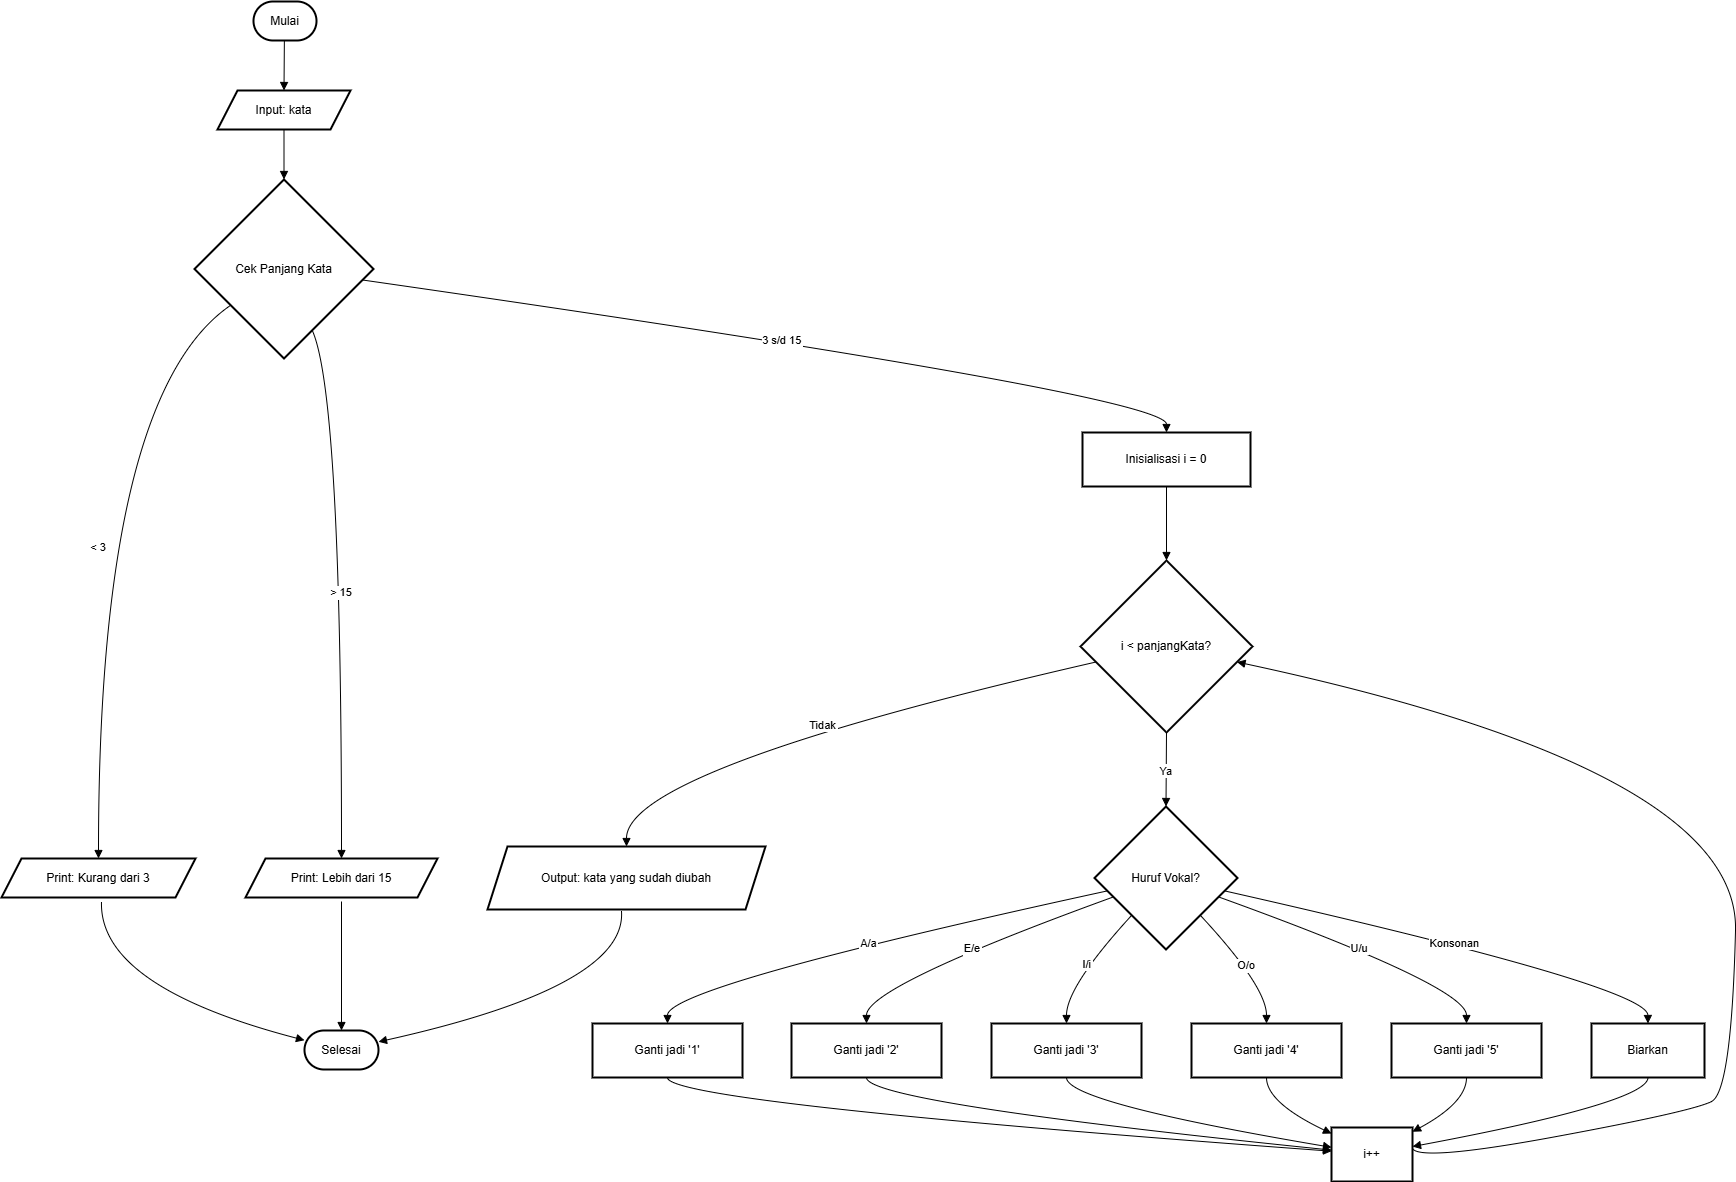

The diagram above was exported from draw.io. Its source (the exported page's mxGraphModel, read from the mxfile embedded in the PNG):
<mxGraphModel dx="2084" dy="1216" grid="1" gridSize="10" guides="1" tooltips="1" connect="1" arrows="1" fold="1" page="1" pageScale="1" pageWidth="850" pageHeight="1100" math="0" shadow="0">
  <root>
    <mxCell id="0" />
    <mxCell id="1" parent="0" />
    <mxCell id="aWIyLoaGlJ9nAD2e8B5T-1" parent="1" style="rounded=1;whiteSpace=wrap;arcSize=50;strokeWidth=2;" value="Mulai" vertex="1">
      <mxGeometry height="39" width="63" x="272" y="20" as="geometry" />
    </mxCell>
    <mxCell id="aWIyLoaGlJ9nAD2e8B5T-2" parent="1" style="shape=parallelogram;perimeter=parallelogramPerimeter;fixedSize=1;strokeWidth=2;whiteSpace=wrap;" value="Input: kata" vertex="1">
      <mxGeometry height="39" width="133" x="236" y="109" as="geometry" />
    </mxCell>
    <mxCell id="aWIyLoaGlJ9nAD2e8B5T-3" parent="1" style="rhombus;strokeWidth=2;whiteSpace=wrap;" value="Cek Panjang Kata" vertex="1">
      <mxGeometry height="179" width="179" x="213" y="198" as="geometry" />
    </mxCell>
    <mxCell id="aWIyLoaGlJ9nAD2e8B5T-4" parent="1" style="shape=parallelogram;perimeter=parallelogramPerimeter;fixedSize=1;strokeWidth=2;whiteSpace=wrap;" value="Print: Kurang dari 3" vertex="1">
      <mxGeometry height="39" width="194" x="20" y="877" as="geometry" />
    </mxCell>
    <mxCell id="aWIyLoaGlJ9nAD2e8B5T-5" parent="1" style="shape=parallelogram;perimeter=parallelogramPerimeter;fixedSize=1;strokeWidth=2;whiteSpace=wrap;" value="Print: Lebih dari 15" vertex="1">
      <mxGeometry height="39" width="192" x="264" y="877" as="geometry" />
    </mxCell>
    <mxCell id="aWIyLoaGlJ9nAD2e8B5T-6" parent="1" style="rounded=1;whiteSpace=wrap;arcSize=50;strokeWidth=2;" value="Selesai" vertex="1">
      <mxGeometry height="39" width="74" x="323" y="1049" as="geometry" />
    </mxCell>
    <mxCell id="aWIyLoaGlJ9nAD2e8B5T-7" parent="1" style="whiteSpace=wrap;strokeWidth=2;" value="Inisialisasi i = 0" vertex="1">
      <mxGeometry height="54" width="168" x="1101" y="451" as="geometry" />
    </mxCell>
    <mxCell id="aWIyLoaGlJ9nAD2e8B5T-8" parent="1" style="rhombus;strokeWidth=2;whiteSpace=wrap;" value="i &lt; panjangKata?" vertex="1">
      <mxGeometry height="172" width="172" x="1099" y="579" as="geometry" />
    </mxCell>
    <mxCell id="aWIyLoaGlJ9nAD2e8B5T-9" parent="1" style="shape=parallelogram;perimeter=parallelogramPerimeter;fixedSize=1;strokeWidth=2;whiteSpace=wrap;" value="Output: kata yang sudah diubah" vertex="1">
      <mxGeometry height="63" width="278" x="506" y="865" as="geometry" />
    </mxCell>
    <mxCell id="aWIyLoaGlJ9nAD2e8B5T-10" parent="1" style="rhombus;strokeWidth=2;whiteSpace=wrap;" value="Huruf Vokal?" vertex="1">
      <mxGeometry height="143" width="143" x="1113" y="825" as="geometry" />
    </mxCell>
    <mxCell id="aWIyLoaGlJ9nAD2e8B5T-11" parent="1" style="whiteSpace=wrap;strokeWidth=2;" value="Ganti jadi '1'" vertex="1">
      <mxGeometry height="54" width="150" x="611" y="1042" as="geometry" />
    </mxCell>
    <mxCell id="aWIyLoaGlJ9nAD2e8B5T-12" parent="1" style="whiteSpace=wrap;strokeWidth=2;" value="Ganti jadi '2'" vertex="1">
      <mxGeometry height="54" width="150" x="810" y="1042" as="geometry" />
    </mxCell>
    <mxCell id="aWIyLoaGlJ9nAD2e8B5T-13" parent="1" style="whiteSpace=wrap;strokeWidth=2;" value="Ganti jadi '3'" vertex="1">
      <mxGeometry height="54" width="150" x="1010" y="1042" as="geometry" />
    </mxCell>
    <mxCell id="aWIyLoaGlJ9nAD2e8B5T-14" parent="1" style="whiteSpace=wrap;strokeWidth=2;" value="Ganti jadi '4'" vertex="1">
      <mxGeometry height="54" width="150" x="1210" y="1042" as="geometry" />
    </mxCell>
    <mxCell id="aWIyLoaGlJ9nAD2e8B5T-15" parent="1" style="whiteSpace=wrap;strokeWidth=2;" value="Ganti jadi '5'" vertex="1">
      <mxGeometry height="54" width="150" x="1410" y="1042" as="geometry" />
    </mxCell>
    <mxCell id="aWIyLoaGlJ9nAD2e8B5T-16" parent="1" style="whiteSpace=wrap;strokeWidth=2;" value="Biarkan" vertex="1">
      <mxGeometry height="54" width="113" x="1610" y="1042" as="geometry" />
    </mxCell>
    <mxCell id="aWIyLoaGlJ9nAD2e8B5T-17" parent="1" style="whiteSpace=wrap;strokeWidth=2;" value="i++" vertex="1">
      <mxGeometry height="54" width="81" x="1350" y="1146" as="geometry" />
    </mxCell>
    <mxCell id="aWIyLoaGlJ9nAD2e8B5T-18" edge="1" parent="1" source="aWIyLoaGlJ9nAD2e8B5T-1" style="curved=1;startArrow=none;endArrow=block;exitX=0.49;exitY=1;entryX=0.5;entryY=0;rounded=0;" target="aWIyLoaGlJ9nAD2e8B5T-2" value="">
      <mxGeometry relative="1" as="geometry">
        <Array as="points" />
      </mxGeometry>
    </mxCell>
    <mxCell id="aWIyLoaGlJ9nAD2e8B5T-19" edge="1" parent="1" source="aWIyLoaGlJ9nAD2e8B5T-2" style="curved=1;startArrow=none;endArrow=block;exitX=0.5;exitY=1;entryX=0.5;entryY=0;rounded=0;" target="aWIyLoaGlJ9nAD2e8B5T-3" value="">
      <mxGeometry relative="1" as="geometry">
        <Array as="points" />
      </mxGeometry>
    </mxCell>
    <mxCell id="aWIyLoaGlJ9nAD2e8B5T-20" edge="1" parent="1" source="aWIyLoaGlJ9nAD2e8B5T-3" style="curved=1;startArrow=none;endArrow=block;exitX=0;exitY=0.84;entryX=0.5;entryY=-0.01;rounded=0;" target="aWIyLoaGlJ9nAD2e8B5T-4" value="&lt; 3">
      <mxGeometry relative="1" as="geometry">
        <Array as="points">
          <mxPoint x="117" y="414" />
        </Array>
      </mxGeometry>
    </mxCell>
    <mxCell id="aWIyLoaGlJ9nAD2e8B5T-21" edge="1" parent="1" source="aWIyLoaGlJ9nAD2e8B5T-3" style="curved=1;startArrow=none;endArrow=block;exitX=0.73;exitY=1;entryX=0.5;entryY=-0.01;rounded=0;" target="aWIyLoaGlJ9nAD2e8B5T-5" value="&gt; 15">
      <mxGeometry relative="1" as="geometry">
        <Array as="points">
          <mxPoint x="360" y="414" />
        </Array>
      </mxGeometry>
    </mxCell>
    <mxCell id="aWIyLoaGlJ9nAD2e8B5T-22" edge="1" parent="1" style="curved=1;startArrow=none;endArrow=block;entryX=0;entryY=0.25;rounded=0;" target="aWIyLoaGlJ9nAD2e8B5T-6" value="">
      <mxGeometry relative="1" as="geometry">
        <Array as="points">
          <mxPoint x="117" y="1005" />
        </Array>
        <mxPoint x="120" y="920" as="sourcePoint" />
      </mxGeometry>
    </mxCell>
    <mxCell id="aWIyLoaGlJ9nAD2e8B5T-23" edge="1" parent="1" style="curved=1;startArrow=none;endArrow=block;entryX=0.5;entryY=0;rounded=0;" target="aWIyLoaGlJ9nAD2e8B5T-6" value="">
      <mxGeometry relative="1" as="geometry">
        <Array as="points" />
        <mxPoint x="360" y="920" as="sourcePoint" />
      </mxGeometry>
    </mxCell>
    <mxCell id="aWIyLoaGlJ9nAD2e8B5T-24" edge="1" parent="1" source="aWIyLoaGlJ9nAD2e8B5T-3" style="curved=1;startArrow=none;endArrow=block;exitX=1;exitY=0.57;entryX=0.5;entryY=0;rounded=0;" target="aWIyLoaGlJ9nAD2e8B5T-7" value="3 s/d 15">
      <mxGeometry relative="1" as="geometry">
        <Array as="points">
          <mxPoint x="1185" y="414" />
        </Array>
      </mxGeometry>
    </mxCell>
    <mxCell id="aWIyLoaGlJ9nAD2e8B5T-25" edge="1" parent="1" source="aWIyLoaGlJ9nAD2e8B5T-7" style="curved=1;startArrow=none;endArrow=block;exitX=0.5;exitY=1;entryX=0.5;entryY=0;rounded=0;" target="aWIyLoaGlJ9nAD2e8B5T-8" value="">
      <mxGeometry relative="1" as="geometry">
        <Array as="points" />
      </mxGeometry>
    </mxCell>
    <mxCell id="aWIyLoaGlJ9nAD2e8B5T-26" edge="1" parent="1" source="aWIyLoaGlJ9nAD2e8B5T-8" style="curved=1;startArrow=none;endArrow=block;exitX=0;exitY=0.61;entryX=0.5;entryY=-0.01;rounded=0;" target="aWIyLoaGlJ9nAD2e8B5T-9" value="Tidak">
      <mxGeometry relative="1" as="geometry">
        <Array as="points">
          <mxPoint x="645" y="788" />
        </Array>
      </mxGeometry>
    </mxCell>
    <mxCell id="aWIyLoaGlJ9nAD2e8B5T-27" edge="1" parent="1" style="curved=1;startArrow=none;endArrow=block;entryX=1;entryY=0.29;rounded=0;" target="aWIyLoaGlJ9nAD2e8B5T-6" value="">
      <mxGeometry relative="1" as="geometry">
        <Array as="points">
          <mxPoint x="645" y="1005" />
        </Array>
        <mxPoint x="640" y="930" as="sourcePoint" />
      </mxGeometry>
    </mxCell>
    <mxCell id="aWIyLoaGlJ9nAD2e8B5T-28" edge="1" parent="1" source="aWIyLoaGlJ9nAD2e8B5T-8" style="curved=1;startArrow=none;endArrow=block;exitX=0.5;exitY=1;entryX=0.5;entryY=0;rounded=0;" target="aWIyLoaGlJ9nAD2e8B5T-10" value="Ya">
      <mxGeometry relative="1" as="geometry">
        <Array as="points" />
      </mxGeometry>
    </mxCell>
    <mxCell id="aWIyLoaGlJ9nAD2e8B5T-29" edge="1" parent="1" source="aWIyLoaGlJ9nAD2e8B5T-10" style="curved=1;startArrow=none;endArrow=block;exitX=0;exitY=0.61;entryX=0.5;entryY=-0.01;rounded=0;" target="aWIyLoaGlJ9nAD2e8B5T-11" value="A/a">
      <mxGeometry relative="1" as="geometry">
        <Array as="points">
          <mxPoint x="686" y="1005" />
        </Array>
      </mxGeometry>
    </mxCell>
    <mxCell id="aWIyLoaGlJ9nAD2e8B5T-30" edge="1" parent="1" source="aWIyLoaGlJ9nAD2e8B5T-10" style="curved=1;startArrow=none;endArrow=block;exitX=0;exitY=0.68;entryX=0.5;entryY=-0.01;rounded=0;" target="aWIyLoaGlJ9nAD2e8B5T-12" value="E/e">
      <mxGeometry relative="1" as="geometry">
        <Array as="points">
          <mxPoint x="885" y="1005" />
        </Array>
      </mxGeometry>
    </mxCell>
    <mxCell id="aWIyLoaGlJ9nAD2e8B5T-31" edge="1" parent="1" source="aWIyLoaGlJ9nAD2e8B5T-10" style="curved=1;startArrow=none;endArrow=block;exitX=0.04;exitY=1;entryX=0.5;entryY=-0.01;rounded=0;" target="aWIyLoaGlJ9nAD2e8B5T-13" value="I/i">
      <mxGeometry relative="1" as="geometry">
        <Array as="points">
          <mxPoint x="1085" y="1005" />
        </Array>
      </mxGeometry>
    </mxCell>
    <mxCell id="aWIyLoaGlJ9nAD2e8B5T-32" edge="1" parent="1" source="aWIyLoaGlJ9nAD2e8B5T-10" style="curved=1;startArrow=none;endArrow=block;exitX=0.96;exitY=1;entryX=0.5;entryY=-0.01;rounded=0;" target="aWIyLoaGlJ9nAD2e8B5T-14" value="O/o">
      <mxGeometry relative="1" as="geometry">
        <Array as="points">
          <mxPoint x="1285" y="1005" />
        </Array>
      </mxGeometry>
    </mxCell>
    <mxCell id="aWIyLoaGlJ9nAD2e8B5T-33" edge="1" parent="1" source="aWIyLoaGlJ9nAD2e8B5T-10" style="curved=1;startArrow=none;endArrow=block;exitX=1;exitY=0.68;entryX=0.5;entryY=-0.01;rounded=0;" target="aWIyLoaGlJ9nAD2e8B5T-15" value="U/u">
      <mxGeometry relative="1" as="geometry">
        <Array as="points">
          <mxPoint x="1485" y="1005" />
        </Array>
      </mxGeometry>
    </mxCell>
    <mxCell id="aWIyLoaGlJ9nAD2e8B5T-34" edge="1" parent="1" source="aWIyLoaGlJ9nAD2e8B5T-10" style="curved=1;startArrow=none;endArrow=block;exitX=1;exitY=0.61;entryX=0.5;entryY=-0.01;rounded=0;" target="aWIyLoaGlJ9nAD2e8B5T-16" value="Konsonan">
      <mxGeometry relative="1" as="geometry">
        <Array as="points">
          <mxPoint x="1666" y="1005" />
        </Array>
      </mxGeometry>
    </mxCell>
    <mxCell id="aWIyLoaGlJ9nAD2e8B5T-35" edge="1" parent="1" source="aWIyLoaGlJ9nAD2e8B5T-11" style="curved=1;startArrow=none;endArrow=block;exitX=0.5;exitY=0.99;entryX=0.01;entryY=0.44;rounded=0;" target="aWIyLoaGlJ9nAD2e8B5T-17" value="">
      <mxGeometry relative="1" as="geometry">
        <Array as="points">
          <mxPoint x="686" y="1121" />
        </Array>
      </mxGeometry>
    </mxCell>
    <mxCell id="aWIyLoaGlJ9nAD2e8B5T-36" edge="1" parent="1" source="aWIyLoaGlJ9nAD2e8B5T-12" style="curved=1;startArrow=none;endArrow=block;exitX=0.5;exitY=0.99;entryX=0.01;entryY=0.42;rounded=0;" target="aWIyLoaGlJ9nAD2e8B5T-17" value="">
      <mxGeometry relative="1" as="geometry">
        <Array as="points">
          <mxPoint x="885" y="1121" />
        </Array>
      </mxGeometry>
    </mxCell>
    <mxCell id="aWIyLoaGlJ9nAD2e8B5T-37" edge="1" parent="1" source="aWIyLoaGlJ9nAD2e8B5T-13" style="curved=1;startArrow=none;endArrow=block;exitX=0.5;exitY=0.99;entryX=0.01;entryY=0.37;rounded=0;" target="aWIyLoaGlJ9nAD2e8B5T-17" value="">
      <mxGeometry relative="1" as="geometry">
        <Array as="points">
          <mxPoint x="1085" y="1121" />
        </Array>
      </mxGeometry>
    </mxCell>
    <mxCell id="aWIyLoaGlJ9nAD2e8B5T-38" edge="1" parent="1" source="aWIyLoaGlJ9nAD2e8B5T-14" style="curved=1;startArrow=none;endArrow=block;exitX=0.5;exitY=0.99;entryX=0.01;entryY=0.12;rounded=0;" target="aWIyLoaGlJ9nAD2e8B5T-17" value="">
      <mxGeometry relative="1" as="geometry">
        <Array as="points">
          <mxPoint x="1285" y="1121" />
        </Array>
      </mxGeometry>
    </mxCell>
    <mxCell id="aWIyLoaGlJ9nAD2e8B5T-39" edge="1" parent="1" source="aWIyLoaGlJ9nAD2e8B5T-15" style="curved=1;startArrow=none;endArrow=block;exitX=0.5;exitY=0.99;entryX=1.01;entryY=0.07;rounded=0;" target="aWIyLoaGlJ9nAD2e8B5T-17" value="">
      <mxGeometry relative="1" as="geometry">
        <Array as="points">
          <mxPoint x="1485" y="1121" />
        </Array>
      </mxGeometry>
    </mxCell>
    <mxCell id="aWIyLoaGlJ9nAD2e8B5T-40" edge="1" parent="1" source="aWIyLoaGlJ9nAD2e8B5T-16" style="curved=1;startArrow=none;endArrow=block;exitX=0.5;exitY=0.99;entryX=1.01;entryY=0.35;rounded=0;" target="aWIyLoaGlJ9nAD2e8B5T-17" value="">
      <mxGeometry relative="1" as="geometry">
        <Array as="points">
          <mxPoint x="1666" y="1121" />
        </Array>
      </mxGeometry>
    </mxCell>
    <mxCell id="aWIyLoaGlJ9nAD2e8B5T-41" edge="1" parent="1" source="aWIyLoaGlJ9nAD2e8B5T-17" style="curved=1;startArrow=none;endArrow=block;exitX=1.01;exitY=0.39;entryX=1;entryY=0.61;rounded=0;" target="aWIyLoaGlJ9nAD2e8B5T-8" value="">
      <mxGeometry relative="1" as="geometry">
        <Array as="points">
          <mxPoint x="1440" y="1180" />
          <mxPoint x="1710" y="1130" />
          <mxPoint x="1750" y="1110" />
          <mxPoint x="1758" y="788" />
        </Array>
      </mxGeometry>
    </mxCell>
  </root>
</mxGraphModel>